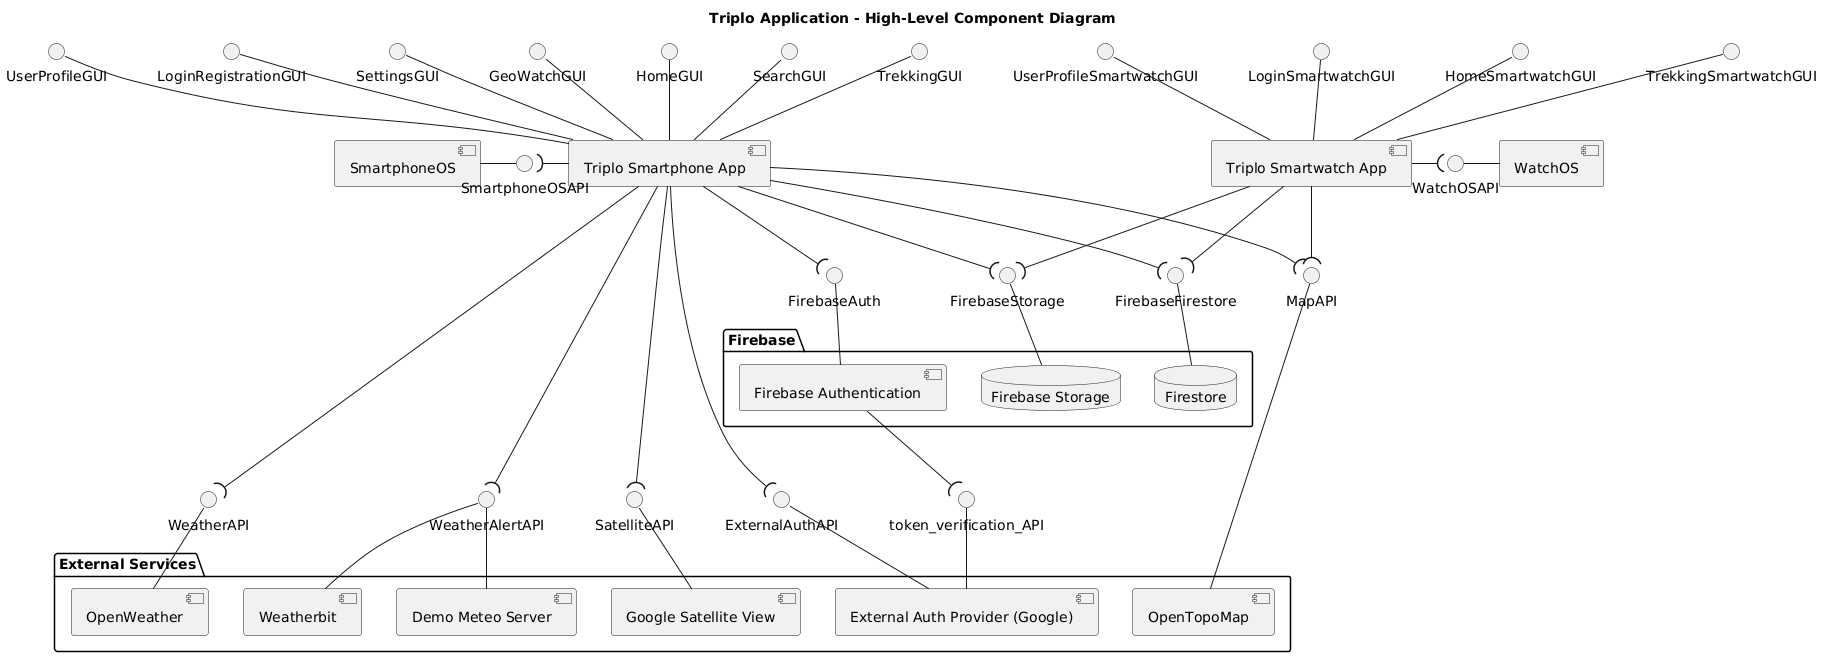

The diagram above was rendered by PlantUML. Its source (embedded in the PNG):
@startuml
title Triplo Application - High-Level Component Diagram


'skinparam packageStyle rectangle


'========================
' Mobile applications
'========================
component "Triplo Smartphone App" as SmartphoneApp 
component "Triplo Smartwatch App" as WatchApp 


'--- GUIs (Smartphone)
interface "HomeGUI" as HomeGUI
interface "SearchGUI" as SearchGUI
interface "TrekkingGUI" as TrekkingGUI
interface "UserProfileGUI" as UserProfileGUI
interface "LoginRegistrationGUI" as LoginGUI
interface "SettingsGUI" as SettingsGUI
HomeGUI -down- SmartphoneApp
SearchGUI -down- SmartphoneApp
TrekkingGUI -down- SmartphoneApp
UserProfileGUI -down- SmartphoneApp
LoginGUI -down- SmartphoneApp











SettingsGUI -down- SmartphoneApp

interface "GeoWatchGUI" as GeoWatchGUI
GeoWatchGUI -down- SmartphoneApp
interface "HomeSmartwatchGUI" 
interface "TrekkingSmartwatchGUI" 
interface "UserProfileSmartwatchGUI" 
interface "LoginSmartwatchGUI" 
HomeSmartwatchGUI -down- WatchApp

TrekkingSmartwatchGUI -down- WatchApp
UserProfileSmartwatchGUI -down- WatchApp
LoginSmartwatchGUI -down- WatchApp







'========================
' Firebase as backend
'========================
package "Firebase" as FirebasePkg {
  component "Firebase Authentication" as FirebaseAuth
  database "Firestore" as Firestore
  database "Firebase Storage" as FirebaseStorage
}

interface FirebaseAuth as FAuth
interface FirebaseFirestore as FFirestore
interface FirebaseStorage as FStorage

SmartphoneApp --( FAuth 
FAuth -- FirebaseAuth
SmartphoneApp --( FFirestore 
FFirestore -- Firestore
SmartphoneApp --( FStorage
FStorage -- FirebaseStorage
WatchApp --( FFirestore 
WatchApp --( FStorage 

'SmartphoneApp -- Firestore : Database API
'SmartphoneApp -- FirebaseStorage : Storage API

'WatchApp -- FirebaseAuth : Auth API
'WatchApp -- Firestore : Database API
'WatchApp -- FirebaseStorage : Storage API

'========================
' External services
'========================
package "External Services" {
  component "OpenTopoMap" as OpenTopoMap
  component "Google Satellite View" as GSW
  component "OpenWeather" as OpenWeather
  component "Weatherbit" as Weatherbit
  component "External Auth Provider (Google)" as GoogleAuth
    component "Demo Meteo Server" as DemoMeteoServer
}

' Mapping + weather consumed by the apps
'SmartphoneApp -- OpenTopoMap : Maps API
'SmartphoneApp -- GoogleSat : Tiles/Maps API
'SmartphoneApp -- OpenWeather : Weather API
'SmartphoneApp -- Weatherbit : Weather API

'WatchApp -- OpenTopoMap : Maps API
'WatchApp -- GoogleSat : Tiles/Maps API
'WatchApp -- OpenWeather : Weather API
'WatchApp -- Weatherbit : Weather API

' External auth (federated sign-in)
'SmartphoneApp -- GoogleAuth : OAuth / Sign-In
'WatchApp -- GoogleAuth : OAuth / Sign-In


'SmartphoneApp -- DemoMeteoServer : Alert subscription / fetch
'WatchApp -- DemoMeteoServer : Alert fetch

interface MapAPI 
interface ExternalAuthAPI

interface WeatherAPI 
interface WeatherAlertAPI





interface SatelliteAPI











SmartphoneApp --( MapAPI 
MapAPI -- OpenTopoMap
SmartphoneApp --(  ExternalAuthAPI 
ExternalAuthAPI -- GoogleAuth




SmartphoneApp --( WeatherAPI 
WeatherAPI -- OpenWeather

SmartphoneApp --( WeatherAlertAPI 
WeatherAlertAPI -- Weatherbit

SmartphoneApp --( SatelliteAPI
SatelliteAPI -- GSW




WeatherAlertAPI -- DemoMeteoServer






interface token_verification_API
FirebaseAuth --( token_verification_API
token_verification_API -- GoogleAuth














WatchApp --( MapAPI







component SmartphoneOS
component WatchOS

interface SmartphoneOSAPI
interface WatchOSAPI







SmartphoneApp -left-( SmartphoneOSAPI
SmartphoneOSAPI -left- SmartphoneOS
WatchApp -right-( WatchOSAPI
WatchOSAPI -right- WatchOS
@enduml